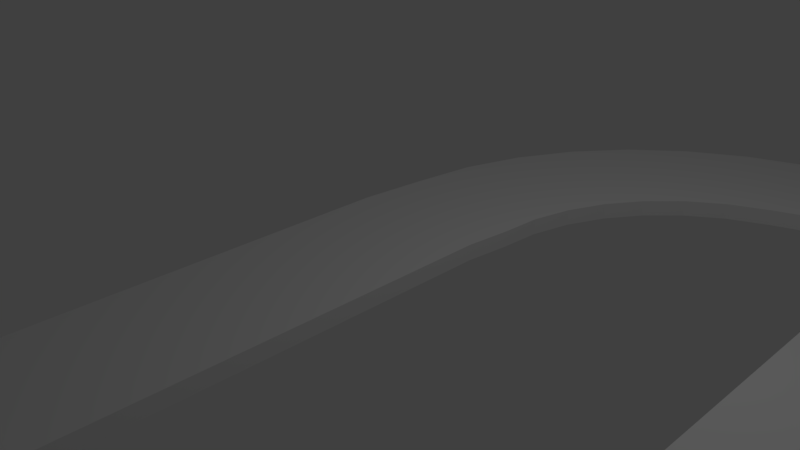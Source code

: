 # Source: TestRoad3.blend  (saved by Blender 2.78.0; exported with 4.5.12 LTS)
import bpy
from mathutils import Matrix  # noqa: F401  (used for matrix-valued properties, if any)

bpy.ops.wm.read_factory_settings(use_empty=True)
scene = bpy.context.scene
scene.name = 'Scene'

# ---- collections
col_collection_1 = bpy.data.collections.new('Collection 1'); scene.collection.children.link(col_collection_1)

# ---- materials (node trees are filled in below, after node groups)
mat_material = bpy.data.materials.new('Material')
mat_material.alpha_threshold = 0.0
mat_material.use_transparent_shadow = False
mat_material.roughness = 0.5
mat_material.line_color = (0.0, 0.0, 0.0, 1.0)

# ---- material node trees

# ---- world
world_world = bpy.data.worlds.new('World'); scene.world = world_world
world_world.color = (0.05088, 0.05088, 0.05088)
world_world.use_sun_shadow = False
world_world.sun_shadow_jitter_overblur = 0.0
world_world.cycles.sampling_method = 'MANUAL'

# ---- cameras
cam_camera = bpy.data.cameras.new('Camera')
cam_camera.clip_end = 100.0
cam_camera.lens = 35.0
cam_camera.sensor_width = 32.0
cam_camera.sensor_height = 18.0
cam_camera.ortho_scale = 7.314
cam_camera.dof.focus_distance = 0.0
cam_camera.dof.aperture_fstop = 128.0

# ---- lights
light_lamp = bpy.data.lights.new('Lamp', 'POINT')
light_lamp.transmission_factor = 0.0
light_lamp.cutoff_distance = 30.0
light_lamp.energy = 100.0
light_lamp.shadow_buffer_clip_start = 1.001
light_lamp.shadow_soft_size = 0.1
light_lamp.shadow_maximum_resolution = 0.006
light_lamp.use_absolute_resolution = True

# ---- meshes
me_cube = bpy.data.meshes.new('Cube')
me_cube.from_pydata([(0.8672, 0.9734, -0.1132), (0.8672, -1.027, -0.1132), (-1.133, -1.027, -0.1132), (-1.133, 0.9734, -0.1132), (0.8672, 0.9734, 0.1132), (0.8672, -1.027, 0.1132), (-1.133, -1.027, 0.1132), (-1.133, 0.9734, 0.1132), (0.9336, 1.578, -0.1132), (-1.036, 1.925, -0.1132), (0.9336, 1.578, 0.1132), (-1.036, 1.925, 0.1132), (0.9686, 2.159, -0.1132), (-0.9108, 2.843, -0.1132), (0.9686, 2.159, 0.1132), (-0.9108, 2.843, 0.1132), (1.104, 2.725, -0.1132), (-0.6281, 3.725, -0.1132), (1.104, 2.725, 0.1132), (-0.6281, 3.725, 0.1132), (1.336, 3.259, -0.1132), (-0.1965, 4.545, -0.1132), (1.336, 3.259, 0.1132), (-0.1965, 4.545, 0.1132), (1.656, 3.745, -0.1132), (0.3708, 5.277, -0.1132), (1.656, 3.745, 0.1132), (0.3708, 5.277, 0.1132), (2.057, 4.167, -0.1132), (1.057, 5.899, -0.1132), (2.057, 4.167, 0.1132), (1.057, 5.899, 0.1132), (2.524, 4.514, -0.1132), (1.84, 6.393, -0.1132), (2.524, 4.514, 0.1132), (1.84, 6.393, 0.1132), (3.045, 4.774, -0.1132), (2.697, 6.743, -0.1132), (3.045, 4.774, 0.1132), (2.697, 6.743, 0.1132), (3.443, 4.94, -0.1132), (3.443, 6.94, -0.1132), (3.443, 4.94, 0.1132), (3.443, 6.94, 0.1132), (0.8672, -7.605, -0.1132), (-1.133, -7.605, -0.1132), (0.8672, -7.605, 0.1132), (-1.133, -7.605, 0.1132), (13.56, 4.94, -0.1132), (13.56, 6.94, -0.1132), (13.56, 4.94, 0.1132), (13.56, 6.94, 0.1132), (14.2, 4.941, -0.1132), (14.55, 6.91, -0.1132), (14.2, 4.941, 0.1132), (14.55, 6.91, 0.1132), (14.84, 4.829, -0.1132), (15.52, 6.709, -0.1132), (14.84, 4.829, 0.1132), (15.52, 6.709, 0.1132), (15.45, 4.609, -0.1132), (16.45, 6.341, -0.1132), (15.45, 4.609, 0.1132), (16.45, 6.341, 0.1132), (16.01, 4.287, -0.1132), (17.29, 5.819, -0.1132), (16.01, 4.287, 0.1132), (17.29, 5.819, 0.1132), (16.51, 3.872, -0.1132), (18.04, 5.157, -0.1132), (16.51, 3.872, 0.1132), (18.04, 5.157, 0.1132), (16.92, 3.377, -0.1132), (18.65, 4.377, -0.1132), (16.92, 3.377, 0.1132), (18.65, 4.377, 0.1132), (17.25, 2.817, -0.1132), (19.13, 3.502, -0.1132), (17.25, 2.817, 0.1132), (19.13, 3.502, 0.1132), (17.47, 2.21, -0.1132), (19.44, 2.557, -0.1132), (17.47, 2.21, 0.1132), (19.44, 2.557, 0.1132), (17.58, 1.573, -0.1132), (19.58, 1.573, -0.1132), (17.58, 1.573, 0.1132), (19.58, 1.573, 0.1132), (17.58, 0.9264, -0.1132), (19.55, 0.5791, -0.1132), (17.58, 0.9264, 0.1132), (19.55, 0.5791, 0.1132), (17.47, 0.2892, -0.1132), (19.35, -0.3949, -0.1132), (17.47, 0.2892, 0.1132), (19.35, -0.3949, 0.1132), (17.25, -0.3191, -0.1132), (18.98, -1.319, -0.1132), (17.25, -0.3191, 0.1132), (18.98, -1.319, 0.1132), (16.93, -0.8798, -0.1132), (18.46, -2.165, -0.1132), (16.93, -0.8798, 0.1132), (18.46, -2.165, 0.1132), (16.51, -1.376, -0.1132), (17.8, -2.908, -0.1132), (16.51, -1.376, 0.1132), (17.8, -2.908, 0.1132), (16.02, -1.793, -0.1132), (17.02, -3.525, -0.1132), (16.02, -1.793, 0.1132), (17.02, -3.525, 0.1132), (15.46, -2.117, -0.1132), (16.14, -3.996, -0.1132), (15.46, -2.117, 0.1132), (16.14, -3.996, 0.1132), (14.85, -2.339, -0.1132), (15.2, -4.309, -0.1132), (14.85, -2.339, 0.1132), (15.2, -4.309, 0.1132), (14.22, -2.453, -0.1132), (14.22, -4.453, -0.1132), (14.22, -2.453, 0.1132), (14.22, -4.453, 0.1132), (9.082, -2.453, -0.1131), (9.082, -4.453, -0.1131), (9.082, -2.453, 0.1133), (9.082, -4.453, 0.1133), (8.661, -2.421, -0.1131), (8.314, -4.39, -0.1131), (8.661, -2.421, 0.1133), (8.314, -4.39, 0.1133), (8.252, -2.316, -0.1131), (7.568, -4.196, -0.1131), (8.252, -2.316, 0.1133), (7.568, -4.196, 0.1133), (7.867, -2.142, -0.1131), (6.867, -3.874, -0.1131), (7.867, -2.142, 0.1133), (6.867, -3.874, 0.1133), (7.519, -1.904, -0.1131), (6.233, -3.436, -0.1131), (7.519, -1.904, 0.1133), (6.233, -3.436, 0.1133), (7.217, -1.609, -0.1131), (5.685, -2.895, -0.1131), (7.217, -1.609, 0.1133), (5.685, -2.895, 0.1133), (6.971, -1.266, -0.1131), (5.239, -2.266, -0.1131), (6.971, -1.266, 0.1133), (5.239, -2.266, 0.1133), (6.788, -0.8858, -0.1131), (4.909, -1.57, -0.1131), (6.788, -0.8858, 0.1133), (4.909, -1.57, 0.1133), (6.69, -0.6425, -0.1131), (4.69, -0.6636, -0.1131), (6.69, -0.6425, 0.1133), (4.69, -0.6636, 0.1133), (6.633, 8.033, -0.1131), (4.633, 8.033, -0.1131), (6.633, 8.033, 0.1133), (4.633, 8.033, 0.1133), (6.633, 11.02, -0.1131), (4.633, 11.02, -0.1131), (6.633, 11.02, 0.1133), (4.633, 11.02, 0.1133), (6.663, 11.29, -0.1131), (4.693, 11.63, -0.1131), (6.663, 11.29, 0.1133), (4.693, 11.63, 0.1133), (6.74, 11.55, -0.1131), (4.86, 12.23, -0.1131), (6.74, 11.55, 0.1133), (4.86, 12.23, 0.1133), (6.861, 11.79, -0.1131), (5.129, 12.79, -0.1131), (6.861, 11.79, 0.1133), (5.129, 12.79, 0.1133), (7.022, 12.01, -0.1131), (5.367, 14.2, -0.1131), (7.022, 12.01, 0.1133), (5.367, 14.2, 0.1133), (7.219, 12.2, -0.1131), (5.934, 14.15, -0.1131), (7.219, 12.2, 0.1133), (5.934, 14.15, 0.1133), (7.446, 12.35, -0.1131), (6.411, 14.28, -0.1131), (7.446, 12.35, 0.1133), (6.411, 14.28, 0.1133), (7.696, 12.46, -0.1131), (7.012, 14.44, -0.1131), (7.696, 12.46, 0.1133), (7.012, 14.44, 0.1133), (7.961, 12.53, -0.1131), (7.614, 14.5, -0.1131), (7.961, 12.53, 0.1133), (7.614, 14.5, 0.1133), (8.233, 12.54, -0.1131), (8.233, 14.54, -0.1131), (8.233, 12.54, 0.1133), (8.233, 14.54, 0.1133), (4.633, 9.198, 0.1133), (4.633, 9.198, -0.1131), (6.633, 9.198, -0.1131), (6.633, 9.198, 0.1133), (8.832, 12.59, -0.1131), (8.485, 14.56, -0.1131), (8.832, 12.59, 0.1133), (8.485, 14.56, 0.1133), (9.413, 12.74, -0.1131), (8.729, 14.62, -0.1131), (9.413, 12.74, 0.1133), (8.729, 14.62, 0.1133), (9.959, 12.99, -0.1131), (8.959, 14.73, -0.1131), (9.959, 12.99, 0.1133), (8.959, 14.73, 0.1133), (10.45, 13.34, -0.1131), (9.168, 14.87, -0.1131), (10.45, 13.34, 0.1133), (9.168, 14.87, 0.1133), (10.88, 13.76, -0.1131), (9.348, 15.04, -0.1131), (10.88, 13.76, 0.1133), (9.348, 15.04, 0.1133), (11.23, 14.25, -0.1131), (9.496, 15.25, -0.1131), (11.23, 14.25, 0.1133), (9.496, 15.25, 0.1133), (11.49, 14.79, -0.1131), (9.606, 15.48, -0.1131), (11.49, 14.79, 0.1133), (9.606, 15.48, 0.1133), (11.64, 15.37, -0.1131), (9.675, 15.72, -0.1131), (11.64, 15.37, 0.1133), (9.674, 15.72, 0.1133), (11.7, 15.97, -0.1131), (9.7, 15.97, -0.1131), (11.7, 15.97, 0.1133), (9.7, 15.97, 0.1133), (6.579, 11.64, -0.1131), (4.609, 11.3, -0.1131), (6.579, 11.64, 0.1133), (4.609, 11.3, 0.1133), (6.417, 12.25, -0.1131), (4.538, 11.57, -0.1131), (6.417, 12.25, 0.1133), (4.538, 11.57, 0.1133), (6.152, 12.82, -0.1131), (4.42, 11.82, -0.1131), (6.152, 12.82, 0.1133), (4.42, 11.82, 0.1133), (5.924, 14.14, -0.1131), (4.26, 12.05, -0.1131), (5.924, 14.14, 0.1133), (4.26, 12.05, 0.1133), (5.349, 14.2, -0.1131), (4.063, 12.25, -0.1131), (5.349, 14.2, 0.1133), (4.063, 12.25, 0.1133), (4.799, 14.34, -0.1131), (3.834, 12.41, -0.1131), (4.799, 14.34, 0.1133), (3.834, 12.41, 0.1133), (4.264, 14.51, -0.1131), (3.58, 12.53, -0.1131), (4.264, 14.51, 0.1133), (3.58, 12.53, 0.1133), (3.657, 14.57, -0.1131), (3.31, 12.6, -0.1131), (3.657, 14.57, 0.1133), (3.31, 12.6, 0.1133), (3.031, 14.63, -0.1131), (3.031, 12.63, -0.1131), (3.031, 14.63, 0.1133), (3.031, 12.63, 0.1133), (2.787, 14.65, -0.1131), (2.44, 12.68, -0.1131), (2.787, 14.65, 0.1133), (2.44, 12.68, 0.1133), (2.551, 14.72, -0.1131), (1.867, 12.84, -0.1131), (2.551, 14.72, 0.1133), (1.867, 12.84, 0.1133), (2.33, 14.83, -0.1131), (1.33, 13.09, -0.1131), (2.33, 14.83, 0.1133), (1.33, 13.09, 0.1133), (2.131, 14.97, -0.1131), (0.8457, 13.44, -0.1131), (2.131, 14.97, 0.1133), (0.8457, 13.44, 0.1133), (1.96, 15.14, -0.1131), (0.4279, 13.86, -0.1131), (1.96, 15.14, 0.1133), (0.4279, 13.86, 0.1133), (1.822, 15.35, -0.1131), (0.08974, 14.35, -0.1131), (1.822, 15.35, 0.1133), (0.08974, 14.35, 0.1133), (1.721, 15.57, -0.1131), (-0.1586, 14.89, -0.1131), (1.721, 15.57, 0.1133), (-0.1586, 14.89, 0.1133), (1.66, 15.81, -0.1131), (-0.3095, 15.46, -0.1131), (1.66, 15.81, 0.1133), (-0.3095, 15.46, 0.1133), (1.642, 15.98, -0.1131), (-0.3584, 15.98, -0.1131), (1.642, 15.98, 0.1133), (-0.3584, 15.98, 0.1133), (1.704, 16.68, -0.1131), (-0.2656, 17.02, -0.1131), (1.704, 16.68, 0.1133), (-0.2656, 17.02, 0.1133), (1.887, 17.36, -0.1131), (0.007866, 18.04, -0.1131), (1.887, 17.36, 0.1133), (0.007862, 18.04, 0.1133), (2.186, 17.99, -0.1131), (0.4536, 18.99, -0.1131), (2.186, 17.99, 0.1133), (0.4536, 18.99, 0.1133), (2.59, 18.57, -0.1131), (1.058, 19.85, -0.1131), (2.59, 18.57, 0.1133), (1.058, 19.85, 0.1133), (3.089, 19.07, -0.1131), (1.803, 20.6, -0.1131), (3.089, 19.07, 0.1133), (1.803, 20.6, 0.1133), (3.666, 19.47, -0.1131), (2.666, 21.2, -0.1131), (3.666, 19.47, 0.1133), (2.666, 21.2, 0.1133), (4.304, 19.76, -0.1131), (3.62, 21.64, -0.1131), (4.304, 19.76, 0.1133), (3.62, 21.64, 0.1133), (4.984, 19.95, -0.1131), (4.221, 22.22, -0.1131), (4.984, 19.95, 0.1133), (4.221, 22.22, 0.1133), (5.685, 20.01, -0.1131), (5.685, 22.01, -0.1131), (5.685, 20.01, 0.1133), (5.685, 22.01, 0.1133), (11.61, 17.02, -0.1131), (9.639, 16.67, -0.1131), (11.61, 17.02, 0.1133), (9.639, 16.67, 0.1133), (11.34, 18.03, -0.1131), (9.457, 17.34, -0.1131), (11.34, 18.03, 0.1133), (9.457, 17.34, 0.1133), (10.89, 18.98, -0.1131), (9.161, 17.98, -0.1131), (10.89, 18.98, 0.1133), (9.161, 17.98, 0.1133), (10.29, 19.84, -0.1131), (8.759, 18.55, -0.1131), (10.29, 19.84, 0.1133), (8.759, 18.55, 0.1133), (9.549, 20.58, -0.1131), (8.263, 19.05, -0.1131), (9.549, 20.58, 0.1133), (8.263, 19.05, 0.1133), (8.689, 21.18, -0.1131), (7.689, 19.45, -0.1131), (8.689, 21.18, 0.1133), (7.689, 19.45, 0.1133), (7.737, 21.63, -0.1131), (7.053, 19.75, -0.1131), (7.737, 21.63, 0.1133), (7.053, 19.75, 0.1133), (7.03, 22.27, -0.1131), (6.376, 19.93, -0.1131), (7.03, 22.27, 0.1133), (6.376, 19.93, 0.1133), (5.678, 21.99, -0.1131), (5.678, 19.99, -0.1131), (5.678, 21.99, 0.1133), (5.678, 19.99, 0.1133), (4.637, 23.51, -0.1131), (4.637, 23.51, 0.1133), (5.685, 23.6, -0.1131), (5.685, 23.6, 0.1133), (6.723, 23.5, -0.1131), (6.723, 23.5, 0.1133), (5.678, 23.59, -0.1131), (5.678, 23.59, 0.1133), (4.345, 4.576, 0.1133), (4.345, 4.576, -0.1131), (7.005, 4.601, -0.1131), (7.005, 4.601, 0.1133), (4.35, 7.33, 0.1133), (7.025, 7.342, 0.1133), (4.35, 7.33, -0.1131), (7.025, 7.342, -0.1131), (4.357, 7.335, 0.1132), (4.357, 7.335, -0.1132), (4.339, 4.596, -0.1132), (4.339, 4.596, 0.1132), (7.04, 7.345, 0.1132), (7.007, 4.614, 0.1132), (7.04, 7.345, -0.1132), (7.007, 4.614, -0.1132), (7.352, 6.94, 0.1132), (7.352, 4.94, 0.1132), (7.352, 6.94, -0.1132), (7.352, 4.94, -0.1132), (3.982, 7.035, -0.1132), (4.045, 4.94, -0.1132), (3.982, 7.035, 0.1132), (4.045, 4.94, 0.1132), (4.53, 7.621, 0.1133), (6.72, 7.612, 0.1133), (4.53, 7.621, -0.1131), (6.72, 7.612, -0.1131), (4.658, 4.183, -0.1131), (6.658, 4.193, -0.1131), (4.658, 4.183, 0.1133), (6.658, 4.193, 0.1133)], [], [(0, 1, 2, 3), (4, 7, 6, 5), (0, 4, 5, 1), (2, 1, 44, 45), (2, 6, 7, 3), (3, 7, 11, 9), (9, 11, 15, 13), (0, 3, 9, 8), (4, 0, 8, 10), (7, 4, 10, 11), (15, 14, 18, 19), (8, 9, 13, 12), (11, 10, 14, 15), (10, 8, 12, 14), (18, 16, 20, 22), (14, 12, 16, 18), (13, 15, 19, 17), (12, 13, 17, 16), (21, 23, 27, 25), (17, 19, 23, 21), (16, 17, 21, 20), (19, 18, 22, 23), (27, 26, 30, 31), (20, 21, 25, 24), (23, 22, 26, 27), (22, 20, 24, 26), (29, 31, 35, 33), (26, 24, 28, 30), (25, 27, 31, 29), (24, 25, 29, 28), (33, 35, 39, 37), (28, 29, 33, 32), (31, 30, 34, 35), (30, 28, 32, 34), (39, 38, 42, 43), (32, 33, 37, 36), (35, 34, 38, 39), (34, 32, 36, 38), (414, 412, 51, 49), (38, 36, 40, 42), (37, 39, 43, 41), (36, 37, 41, 40), (44, 46, 47, 45), (5, 6, 47, 46), (6, 2, 45, 47), (1, 5, 46, 44), (49, 51, 55, 53), (415, 414, 49, 48), (412, 413, 50, 51), (413, 415, 48, 50), (55, 54, 58, 59), (48, 49, 53, 52), (51, 50, 54, 55), (50, 48, 52, 54), (58, 56, 60, 62), (54, 52, 56, 58), (53, 55, 59, 57), (52, 53, 57, 56), (61, 63, 67, 65), (57, 59, 63, 61), (56, 57, 61, 60), (59, 58, 62, 63), (67, 66, 70, 71), (60, 61, 65, 64), (63, 62, 66, 67), (62, 60, 64, 66), (69, 71, 75, 73), (66, 64, 68, 70), (65, 67, 71, 69), (64, 65, 69, 68), (73, 75, 79, 77), (68, 69, 73, 72), (71, 70, 74, 75), (70, 68, 72, 74), (79, 78, 82, 83), (72, 73, 77, 76), (75, 74, 78, 79), (74, 72, 76, 78), (81, 83, 87, 85), (78, 76, 80, 82), (77, 79, 83, 81), (76, 77, 81, 80), (84, 85, 89, 88), (80, 81, 85, 84), (83, 82, 86, 87), (82, 80, 84, 86), (91, 90, 94, 95), (87, 86, 90, 91), (86, 84, 88, 90), (85, 87, 91, 89), (93, 95, 99, 97), (90, 88, 92, 94), (89, 91, 95, 93), (88, 89, 93, 92), (99, 98, 102, 103), (92, 93, 97, 96), (95, 94, 98, 99), (94, 92, 96, 98), (102, 100, 104, 106), (98, 96, 100, 102), (97, 99, 103, 101), (96, 97, 101, 100), (105, 107, 111, 109), (101, 103, 107, 105), (100, 101, 105, 104), (103, 102, 106, 107), (111, 110, 114, 115), (104, 105, 109, 108), (107, 106, 110, 111), (106, 104, 108, 110), (113, 115, 119, 117), (110, 108, 112, 114), (109, 111, 115, 113), (108, 109, 113, 112), (117, 119, 123, 121), (112, 113, 117, 116), (115, 114, 118, 119), (114, 112, 116, 118), (123, 122, 126, 127), (116, 117, 121, 120), (119, 118, 122, 123), (118, 116, 120, 122), (125, 127, 131, 129), (122, 120, 124, 126), (121, 123, 127, 125), (120, 121, 125, 124), (128, 129, 133, 132), (124, 125, 129, 128), (127, 126, 130, 131), (126, 124, 128, 130), (135, 134, 138, 139), (131, 130, 134, 135), (130, 128, 132, 134), (129, 131, 135, 133), (137, 139, 143, 141), (134, 132, 136, 138), (133, 135, 139, 137), (132, 133, 137, 136), (143, 142, 146, 147), (136, 137, 141, 140), (139, 138, 142, 143), (138, 136, 140, 142), (146, 144, 148, 150), (142, 140, 144, 146), (141, 143, 147, 145), (140, 141, 145, 144), (149, 151, 155, 153), (145, 147, 151, 149), (144, 145, 149, 148), (147, 146, 150, 151), (155, 154, 158, 159), (148, 149, 153, 152), (151, 150, 154, 155), (150, 148, 152, 154), (422, 420, 163, 161), (154, 152, 156, 158), (153, 155, 159, 157), (152, 153, 157, 156), (423, 422, 161, 160), (420, 421, 162, 163), (421, 423, 160, 162), (167, 166, 170, 171), (206, 205, 165, 164), (204, 207, 166, 167), (207, 206, 164, 166), (169, 171, 175, 173), (166, 164, 168, 170), (165, 167, 171, 169), (164, 165, 169, 168), (172, 173, 177, 176), (168, 169, 173, 172), (171, 170, 174, 175), (170, 168, 172, 174), (179, 178, 182, 183), (175, 174, 178, 179), (174, 172, 176, 178), (173, 175, 179, 177), (181, 183, 187, 185), (178, 176, 180, 182), (177, 179, 183, 181), (176, 177, 181, 180), (187, 186, 190, 191), (180, 181, 185, 184), (183, 182, 186, 187), (182, 180, 184, 186), (190, 188, 192, 194), (186, 184, 188, 190), (185, 187, 191, 189), (184, 185, 189, 188), (193, 195, 199, 197), (189, 191, 195, 193), (188, 189, 193, 192), (191, 190, 194, 195), (199, 198, 202, 203), (192, 193, 197, 196), (195, 194, 198, 199), (194, 192, 196, 198), (201, 203, 211, 209), (198, 196, 200, 202), (197, 199, 203, 201), (196, 197, 201, 200), (162, 160, 206, 207), (163, 162, 207, 204), (160, 161, 205, 206), (161, 163, 204, 205), (209, 211, 215, 213), (200, 201, 209, 208), (203, 202, 210, 211), (202, 200, 208, 210), (215, 214, 218, 219), (208, 209, 213, 212), (211, 210, 214, 215), (210, 208, 212, 214), (217, 219, 223, 221), (214, 212, 216, 218), (213, 215, 219, 217), (212, 213, 217, 216), (220, 221, 225, 224), (216, 217, 221, 220), (219, 218, 222, 223), (218, 216, 220, 222), (227, 226, 230, 231), (223, 222, 226, 227), (222, 220, 224, 226), (221, 223, 227, 225), (229, 231, 235, 233), (226, 224, 228, 230), (225, 227, 231, 229), (224, 225, 229, 228), (235, 234, 238, 239), (228, 229, 233, 232), (231, 230, 234, 235), (230, 228, 232, 234), (238, 236, 240, 242), (234, 232, 236, 238), (233, 235, 239, 237), (232, 233, 237, 236), (243, 242, 354, 355), (237, 239, 243, 241), (236, 237, 241, 240), (239, 238, 242, 243), (167, 166, 246, 247), (164, 166, 246, 244), (167, 165, 245, 247), (165, 164, 244, 245), (247, 245, 249, 251), (245, 244, 248, 249), (247, 246, 250, 251), (244, 246, 250, 248), (251, 249, 253, 255), (249, 248, 252, 253), (251, 250, 254, 255), (248, 250, 254, 252), (255, 254, 258, 259), (252, 254, 258, 256), (255, 253, 257, 259), (253, 252, 256, 257), (259, 257, 261, 263), (257, 256, 260, 261), (259, 258, 262, 263), (256, 258, 262, 260), (261, 260, 264, 265), (263, 262, 266, 267), (260, 262, 266, 264), (263, 261, 265, 267), (267, 266, 270, 271), (264, 266, 270, 268), (267, 265, 269, 271), (265, 264, 268, 269), (271, 269, 273, 275), (269, 268, 272, 273), (271, 270, 274, 275), (268, 270, 274, 272), (275, 274, 278, 279), (272, 274, 278, 276), (275, 273, 277, 279), (273, 272, 276, 277), (276, 278, 282, 280), (279, 277, 281, 283), (277, 276, 280, 281), (279, 278, 282, 283), (283, 281, 285, 287), (281, 280, 284, 285), (283, 282, 286, 287), (280, 282, 286, 284), (287, 286, 290, 291), (284, 286, 290, 288), (287, 285, 289, 291), (285, 284, 288, 289), (291, 289, 293, 295), (289, 288, 292, 293), (291, 290, 294, 295), (288, 290, 294, 292), (295, 293, 297, 299), (293, 292, 296, 297), (295, 294, 298, 299), (292, 294, 298, 296), (299, 298, 302, 303), (296, 298, 302, 300), (299, 297, 301, 303), (297, 296, 300, 301), (303, 301, 305, 307), (301, 300, 304, 305), (303, 302, 306, 307), (300, 302, 306, 304), (305, 304, 308, 309), (307, 306, 310, 311), (304, 306, 310, 308), (307, 305, 309, 311), (311, 310, 314, 315), (308, 310, 314, 312), (311, 309, 313, 315), (309, 308, 312, 313), (315, 313, 317, 319), (313, 312, 316, 317), (315, 314, 318, 319), (312, 314, 318, 316), (319, 318, 322, 323), (316, 318, 322, 320), (319, 317, 321, 323), (317, 316, 320, 321), (320, 322, 326, 324), (323, 321, 325, 327), (321, 320, 324, 325), (323, 322, 326, 327), (327, 325, 329, 331), (325, 324, 328, 329), (327, 326, 330, 331), (324, 326, 330, 328), (331, 330, 334, 335), (328, 330, 334, 332), (331, 329, 333, 335), (329, 328, 332, 333), (335, 333, 337, 339), (333, 332, 336, 337), (335, 334, 338, 339), (332, 334, 338, 336), (339, 337, 341, 343), (337, 336, 340, 341), (339, 338, 342, 343), (336, 338, 342, 340), (343, 342, 346, 347), (340, 342, 346, 344), (343, 341, 345, 347), (341, 340, 344, 345), (347, 345, 388, 389), (345, 344, 348, 349), (347, 346, 350, 351), (344, 346, 350, 348), (355, 354, 358, 359), (242, 240, 352, 354), (241, 243, 355, 353), (240, 241, 353, 352), (357, 359, 363, 361), (354, 352, 356, 358), (353, 355, 359, 357), (352, 353, 357, 356), (363, 362, 366, 367), (356, 357, 361, 360), (359, 358, 362, 363), (358, 356, 360, 362), (366, 364, 368, 370), (362, 360, 364, 366), (361, 363, 367, 365), (360, 361, 365, 364), (369, 371, 375, 373), (365, 367, 371, 369), (364, 365, 369, 368), (367, 366, 370, 371), (375, 374, 378, 379), (368, 369, 373, 372), (371, 370, 374, 375), (370, 368, 372, 374), (377, 379, 383, 381), (374, 372, 376, 378), (373, 375, 379, 377), (372, 373, 377, 376), (381, 383, 387, 385), (376, 377, 381, 380), (379, 378, 382, 383), (378, 376, 380, 382), (386, 384, 385, 387), (380, 381, 385, 384), (383, 382, 386, 387), (384, 386, 395, 394), (389, 388, 390, 391), (393, 392, 394, 395), (351, 347, 389, 391), (380, 384, 394, 392), (382, 380, 392, 393), (345, 349, 390, 388), (386, 382, 393, 395), (349, 351, 391, 390), (427, 425, 398, 399), (426, 427, 399, 396), (425, 424, 397, 398), (424, 426, 396, 397), (399, 398, 403, 401), (396, 399, 401, 400), (398, 397, 402, 403), (397, 396, 400, 402), (419, 417, 406, 407), (418, 419, 407, 404), (417, 416, 405, 406), (416, 418, 404, 405), (407, 406, 411, 409), (404, 407, 409, 408), (406, 405, 410, 411), (405, 404, 408, 410), (409, 411, 415, 413), (408, 409, 413, 412), (411, 410, 414, 415), (410, 408, 412, 414), (41, 43, 418, 416), (40, 41, 416, 417), (43, 42, 419, 418), (42, 40, 417, 419), (401, 403, 423, 421), (400, 401, 421, 420), (403, 402, 422, 423), (402, 400, 420, 422), (157, 159, 426, 424), (156, 157, 424, 425), (159, 158, 427, 426), (158, 156, 425, 427)])
me_cube.materials.append(mat_material)
me_cube.use_remesh_preserve_volume = False
me_cube.use_remesh_preserve_attributes = False
me_cube.use_mirror_vertex_groups = False
me_cube.update()

# ---- objects
ob_cube = bpy.data.objects.new('Cube', me_cube)
ob_lamp = bpy.data.objects.new('Lamp', light_lamp)
ob_camera = bpy.data.objects.new('Camera', cam_camera)

# ---- transforms, parenting, visibility, modifiers, constraints
ob_cube.location = (0.0, 0.0, 0.0)
ob_cube.lock_rotations_4d = False
ob_cube.empty_display_type = 'ARROWS'
ob_cube.lineart.crease_threshold = 0.0
ob_lamp.location = (4.076, 1.005, 5.904)
ob_lamp.rotation_euler = (0.6503, 0.05522, 1.866)
ob_lamp.lock_rotations_4d = False
ob_lamp.empty_display_type = 'ARROWS'
ob_lamp.color = (0.0, 0.0, 0.0, 0.0)
ob_lamp.lineart.crease_threshold = 0.0
ob_camera.location = (7.481, -6.508, 5.344)
ob_camera.rotation_euler = (1.109, 0.0, 0.8149)
ob_camera.lock_rotations_4d = False
ob_camera.empty_display_type = 'ARROWS'
ob_camera.color = (0.0, 0.0, 0.0, 0.0)
ob_camera.display_type = 'WIRE'
ob_camera.lineart.crease_threshold = 0.0

# ---- collection membership
col_collection_1.objects.link(ob_cube)
col_collection_1.objects.link(ob_lamp)
col_collection_1.objects.link(ob_camera)

# ---- scene / render settings (as saved in the file)
scene.camera = ob_camera
scene.frame_start = 1; scene.frame_end = 250; scene.frame_set(1)
scene.render.engine = 'BLENDER_EEVEE_NEXT'
scene.render.resolution_percentage = 50
scene.render.dither_intensity = 0.0
scene.cycles.use_denoising = False
scene.cycles.samples = 128
scene.cycles.sampling_pattern = 'TABULATED_SOBOL'
scene.cycles.light_sampling_threshold = 0.0
scene.cycles.use_adaptive_sampling = False
scene.cycles.use_light_tree = False
scene.cycles.blur_glossy = 0.0
scene.cycles.sample_clamp_indirect = 0.0
scene.view_settings.view_transform = 'Standard'
bpy.context.view_layer.update()
